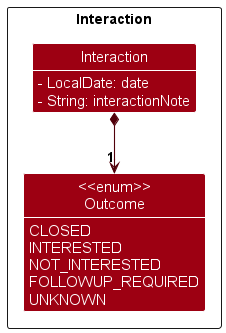

The diagram above was rendered by PlantUML. Its source (embedded in the PNG):
@startuml
!include style.puml
skinparam arrowThickness 1.1
skinparam arrowColor MODEL_COLOR_T4
skinparam classBackgroundColor MODEL_COLOR
skinparam classAttributeIconSize 0
Package Interaction as ModelPackage <<Rectangle>>{
class Interaction {
<color: #FFFFFF>- LocalDate: date
<color: #FFFFFF>- String: interactionNote
}
class "<<enum>>\nOutcome" as Outcome {
        CLOSED
        INTERESTED
        NOT_INTERESTED
        FOLLOWUP_REQUIRED
        UNKNOWN
}

show Interaction fields
show Outcome members

Interaction *--> "1" Outcome
hide empty methods
}
@enduml